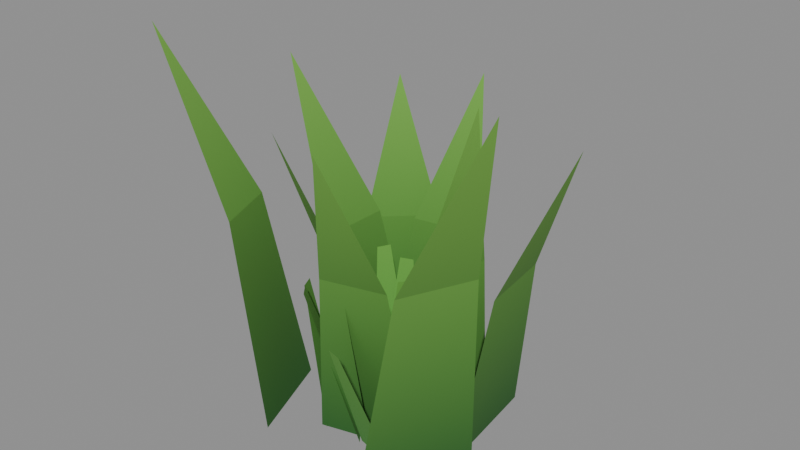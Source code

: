 # Source: herbe_02.blend  (saved by Blender 5.2.45; exported with 4.5.12 LTS)
import bpy
from mathutils import Matrix  # noqa: F401  (used for matrix-valued properties, if any)

bpy.ops.wm.read_factory_settings(use_empty=True)
scene = bpy.context.scene
scene.name = 'Scene'

# ---- materials (node trees are filled in below, after node groups)
mat_herbe_brin = bpy.data.materials.new('Herbe_brin')
mat_herbe_brin_002 = bpy.data.materials.new('Herbe_brin.002')

# ---- material node trees
mat_herbe_brin.use_nodes = True; mat_herbe_brin.node_tree.nodes.clear()
_N = mat_herbe_brin.node_tree.nodes; _L = mat_herbe_brin.node_tree.links
n0 = _N.new('ShaderNodeBsdfPrincipled'); n0.name = 'Principled BSDF'; n0.location = (-200, 100)
n0.inputs[2].default_value = 1.0
n0.inputs[10].default_value = 0.005
n1 = _N.new('ShaderNodeOutputMaterial'); n1.name = 'Material Output'; n1.location = (200, 100)
n2 = _N.new('ShaderNodeVertexColor'); n2.name = 'Color Attribute'; n2.location = (0, 0)
n2.layer_name = 'Col'
_L.new(n0.outputs[0], n1.inputs[0])
_L.new(n2.outputs[0], n0.inputs[0])
n1.is_active_output = True
mat_herbe_brin_002.use_nodes = True; mat_herbe_brin_002.node_tree.nodes.clear()
_N = mat_herbe_brin_002.node_tree.nodes; _L = mat_herbe_brin_002.node_tree.links
n0 = _N.new('ShaderNodeBsdfPrincipled'); n0.name = 'Principled BSDF'; n0.location = (-200, 100)
n0.inputs[2].default_value = 1.0
n0.inputs[10].default_value = 0.005
n1 = _N.new('ShaderNodeOutputMaterial'); n1.name = 'Material Output'; n1.location = (200, 100)
n2 = _N.new('ShaderNodeVertexColor'); n2.name = 'Color Attribute'; n2.location = (0, 0)
n2.layer_name = 'Col'
_L.new(n0.outputs[0], n1.inputs[0])
_L.new(n2.outputs[0], n0.inputs[0])
n1.is_active_output = True

# ---- meshes
me_herbe_01 = bpy.data.meshes.new('herbe_01')
me_herbe_01.from_pydata([(0.05137, -0.06254, 0.0), (0.08489, 0.04094, 0.0), (0.07026, -0.04865, 0.1939), (0.09204, 0.01861, 0.1939), (0.1112, -0.02474, 0.3525), (0.09463, -0.02185, 0.0), (0.08061, 0.09719, 0.0), (0.1155, 0.001726, 0.1695), (0.1064, 0.07911, 0.1695), (0.1647, 0.04675, 0.3081), (0.05178, 0.07337, 0.0), (-0.05522, 0.05232, 0.0), (0.02666, 0.1022, 0.1639), (-0.04288, 0.08849, 0.1639), (-0.02284, 0.1702, 0.2981), (-0.002888, 0.1126, 0.0), (-0.0859, 0.03634, 0.0), (-0.03528, 0.1187, 0.1582), (-0.08924, 0.06913, 0.1582), (-0.1035, 0.1388, 0.2877), (-0.01868, 0.06605, 0.0), (-0.02199, -0.04547, 0.0), (-0.05261, 0.04752, 0.1852), (-0.05477, -0.02497, 0.1852), (-0.1306, 0.01356, 0.3367), (-0.1092, 0.001218, 0.0), (-0.0736, -0.0958, 0.0), (-0.1356, -0.02772, 0.2069), (-0.1124, -0.09079, 0.2069), (-0.1992, -0.08683, 0.3761), (-0.0526, 0.01229, 0.0), (0.0358, -0.06732, 0.0), (-0.05229, -0.01848, 0.1683), (0.00517, -0.07023, 0.1683), (-0.05852, -0.08317, 0.306), (-0.03691, -0.05851, 0.0), (0.06026, -0.03274, 0.0), (-0.01317, -0.07938, 0.1795), (0.04999, -0.06263, 0.1795), (0.03392, -0.1295, 0.3263), (0.05678, -0.1138, 0.0), (0.1049, -0.008558, 0.0), (0.09802, -0.1104, 0.2153), (0.1293, -0.04198, 0.2153), (0.1893, -0.1108, 0.3915)], [], [(0, 1, 3), (0, 3, 2), (2, 3, 4), (5, 6, 8), (5, 8, 7), (7, 8, 9), (10, 11, 13), (10, 13, 12), (12, 13, 14), (15, 16, 18), (15, 18, 17), (17, 18, 19), (20, 21, 23), (20, 23, 22), (22, 23, 24), (25, 26, 28), (25, 28, 27), (27, 28, 29), (30, 31, 33), (30, 33, 32), (32, 33, 34), (35, 36, 38), (35, 38, 37), (37, 38, 39), (40, 41, 43), (40, 43, 42), (42, 43, 44)])
_ca = me_herbe_01.color_attributes.new('Col', 'FLOAT_COLOR', 'CORNER')
_ca.data.foreach_set('color', [0.025, 0.13, 0.02, 1.0, 0.025, 0.13, 0.02, 1.0, 0.1098, 0.2996, 0.04423, 1.0, 0.025, 0.13, 0.02, 1.0, 0.1098, 0.2996, 0.04423, 1.0, 0.1098, 0.2996, 0.04423, 1.0, 0.1098, 0.2996, 0.04423, 1.0, 0.1098, 0.2996, 0.04423, 1.0, 0.1792, 0.4384, 0.06406, 1.0, 0.025, 0.13, 0.02, 1.0, 0.025, 0.13, 0.02, 1.0, 0.09914, 0.2783, 0.04118, 1.0, 0.025, 0.13, 0.02, 1.0, 0.09914, 0.2783, 0.04118, 1.0, 0.09914, 0.2783, 0.04118, 1.0, 0.09914, 0.2783, 0.04118, 1.0, 0.09914, 0.2783, 0.04118, 1.0, 0.1598, 0.3996, 0.05851, 1.0, 0.025, 0.13, 0.02, 1.0, 0.025, 0.13, 0.02, 1.0, 0.09672, 0.2734, 0.04049, 1.0, 0.025, 0.13, 0.02, 1.0, 0.09672, 0.2734, 0.04049, 1.0, 0.09672, 0.2734, 0.04049, 1.0, 0.09672, 0.2734, 0.04049, 1.0, 0.09672, 0.2734, 0.04049, 1.0, 0.1554, 0.3908, 0.05726, 1.0, 0.025, 0.13, 0.02, 1.0, 0.025, 0.13, 0.02, 1.0, 0.09422, 0.2684, 0.03978, 1.0, 0.025, 0.13, 0.02, 1.0, 0.09422, 0.2684, 0.03978, 1.0, 0.09422, 0.2684, 0.03978, 1.0, 0.09422, 0.2684, 0.03978, 1.0, 0.09422, 0.2684, 0.03978, 1.0, 0.1509, 0.3817, 0.05596, 1.0, 0.025, 0.13, 0.02, 1.0, 0.025, 0.13, 0.02, 1.0, 0.106, 0.2921, 0.04315, 1.0, 0.025, 0.13, 0.02, 1.0, 0.106, 0.2921, 0.04315, 1.0, 0.106, 0.2921, 0.04315, 1.0, 0.106, 0.2921, 0.04315, 1.0, 0.106, 0.2921, 0.04315, 1.0, 0.1723, 0.4246, 0.06209, 1.0, 0.025, 0.13, 0.02, 1.0, 0.025, 0.13, 0.02, 1.0, 0.1155, 0.311, 0.04586, 1.0, 0.025, 0.13, 0.02, 1.0, 0.1155, 0.311, 0.04586, 1.0, 0.1155, 0.311, 0.04586, 1.0, 0.1155, 0.311, 0.04586, 1.0, 0.1155, 0.311, 0.04586, 1.0, 0.1895, 0.4591, 0.06701, 1.0, 0.025, 0.13, 0.02, 1.0, 0.025, 0.13, 0.02, 1.0, 0.09864, 0.2773, 0.04104, 1.0, 0.025, 0.13, 0.02, 1.0, 0.09864, 0.2773, 0.04104, 1.0, 0.09864, 0.2773, 0.04104, 1.0, 0.09864, 0.2773, 0.04104, 1.0, 0.09864, 0.2773, 0.04104, 1.0, 0.1589, 0.3978, 0.05825, 1.0, 0.025, 0.13, 0.02, 1.0, 0.025, 0.13, 0.02, 1.0, 0.1035, 0.287, 0.04243, 1.0, 0.025, 0.13, 0.02, 1.0, 0.1035, 0.287, 0.04243, 1.0, 0.1035, 0.287, 0.04243, 1.0, 0.1035, 0.287, 0.04243, 1.0, 0.1035, 0.287, 0.04243, 1.0, 0.1678, 0.4155, 0.06079, 1.0, 0.025, 0.13, 0.02, 1.0, 0.025, 0.13, 0.02, 1.0, 0.1192, 0.3184, 0.04691, 1.0, 0.025, 0.13, 0.02, 1.0, 0.1192, 0.3184, 0.04691, 1.0, 0.1192, 0.3184, 0.04691, 1.0, 0.1192, 0.3184, 0.04691, 1.0, 0.1192, 0.3184, 0.04691, 1.0, 0.1963, 0.4725, 0.06893, 1.0])
me_herbe_01.materials.append(mat_herbe_brin)
me_herbe_01.update()
me_herbe_02 = bpy.data.meshes.new('herbe_02')
me_herbe_02.from_pydata([(0.01037, -0.0206, 0.0), (0.02173, 0.01634, 0.0), (0.04498, -0.01709, 0.1197), (0.04838, -0.006009, 0.1197), (0.06689, 0.0213, 0.0), (0.02878, 0.04439, 0.0), (0.06822, 0.05358, 0.1237), (0.05679, 0.06051, 0.1237), (0.01726, -0.01426, 0.0), (0.009351, 0.03333, 0.0), (0.0581, 0.009646, 0.1657), (0.05572, 0.02392, 0.1657), (0.02527, 0.008751, 0.0), (-0.0149, 0.0332, 0.0), (0.03494, 0.05629, 0.1478), (0.02289, 0.06363, 0.1478), (0.0178, 0.0227, 0.0), (-0.02355, 0.007161, 0.0), (-0.005579, 0.04098, 0.1505), (-0.01798, 0.03631, 0.1505), (0.004946, 0.03393, 0.0), (-0.01633, -0.005389, 0.0), (-0.02801, 0.03397, 0.162), (-0.03439, 0.02217, 0.162), (-0.03775, 0.04643, 0.0), (-0.03639, 0.002244, 0.0), (-0.06967, 0.02997, 0.161), (-0.06927, 0.01671, 0.161), (-0.01518, 0.02728, 0.0), (-0.05236, -0.003139, 0.0), (-0.04168, 0.03312, 0.1287), (-0.05283, 0.02399, 0.1287), (-0.03441, 0.02902, 0.0), (-0.05831, -0.007614, 0.0), (-0.06814, 0.03275, 0.1423), (-0.07531, 0.02176, 0.1423), (-0.02842, 0.007061, 0.0), (-0.006407, -0.03307, 0.0), (-0.04552, -0.02059, 0.1226), (-0.03891, -0.03263, 0.1226), (-0.05163, -0.01347, 0.0), (-0.03128, -0.05826, 0.0), (-0.06547, -0.03867, 0.1437), (-0.05937, -0.05211, 0.1437), (-0.03367, -0.01562, 0.0), (0.006406, -0.02323, 0.0), (-0.02523, -0.04769, 0.1471), (-0.0132, -0.04997, 0.1471), (-0.02142, -0.01794, 0.0), (0.00937, -0.05617, 0.0), (-0.04853, -0.06183, 0.152), (-0.03929, -0.0733, 0.152), (0.008864, -0.05254, 0.0), (0.05715, -0.06543, 0.0), (0.01461, -0.09885, 0.1277), (0.02909, -0.1027, 0.1277), (0.03259, -0.06583, 0.0), (0.05728, -0.03248, 0.0), (0.06192, -0.06947, 0.1592), (0.06933, -0.05947, 0.1592), (0.004578, -0.02463, 0.0), (0.02862, 0.009776, 0.0), (0.02962, -0.02421, 0.1677), (0.03683, -0.01388, 0.1677)], [], [(0, 1, 3), (0, 3, 2), (4, 5, 7), (4, 7, 6), (8, 9, 11), (8, 11, 10), (12, 13, 15), (12, 15, 14), (16, 17, 19), (16, 19, 18), (20, 21, 23), (20, 23, 22), (24, 25, 27), (24, 27, 26), (28, 29, 31), (28, 31, 30), (32, 33, 35), (32, 35, 34), (36, 37, 39), (36, 39, 38), (40, 41, 43), (40, 43, 42), (44, 45, 47), (44, 47, 46), (48, 49, 51), (48, 51, 50), (52, 53, 55), (52, 55, 54), (56, 57, 59), (56, 59, 58), (60, 61, 63), (60, 63, 62)])
_ca = me_herbe_02.color_attributes.new('Col', 'FLOAT_COLOR', 'CORNER')
_ca.data.foreach_set('color', [0.085, 0.32, 0.055, 1.0, 0.085, 0.32, 0.055, 1.0, 0.1308, 0.3904, 0.05852, 1.0, 0.085, 0.32, 0.055, 1.0, 0.1308, 0.3904, 0.05852, 1.0, 0.1308, 0.3904, 0.05852, 1.0, 0.085, 0.32, 0.055, 1.0, 0.085, 0.32, 0.055, 1.0, 0.1323, 0.3928, 0.05864, 1.0, 0.085, 0.32, 0.055, 1.0, 0.1323, 0.3928, 0.05864, 1.0, 0.1323, 0.3928, 0.05864, 1.0, 0.085, 0.32, 0.055, 1.0, 0.085, 0.32, 0.055, 1.0, 0.1484, 0.4175, 0.05987, 1.0, 0.085, 0.32, 0.055, 1.0, 0.1484, 0.4175, 0.05987, 1.0, 0.1484, 0.4175, 0.05987, 1.0, 0.085, 0.32, 0.055, 1.0, 0.085, 0.32, 0.055, 1.0, 0.1415, 0.4069, 0.05935, 1.0, 0.085, 0.32, 0.055, 1.0, 0.1415, 0.4069, 0.05935, 1.0, 0.1415, 0.4069, 0.05935, 1.0, 0.085, 0.32, 0.055, 1.0, 0.085, 0.32, 0.055, 1.0, 0.1425, 0.4085, 0.05943, 1.0, 0.085, 0.32, 0.055, 1.0, 0.1425, 0.4085, 0.05943, 1.0, 0.1425, 0.4085, 0.05943, 1.0, 0.085, 0.32, 0.055, 1.0, 0.085, 0.32, 0.055, 1.0, 0.1469, 0.4153, 0.05976, 1.0, 0.085, 0.32, 0.055, 1.0, 0.1469, 0.4153, 0.05976, 1.0, 0.1469, 0.4153, 0.05976, 1.0, 0.085, 0.32, 0.055, 1.0, 0.085, 0.32, 0.055, 1.0, 0.1465, 0.4147, 0.05973, 1.0, 0.085, 0.32, 0.055, 1.0, 0.1465, 0.4147, 0.05973, 1.0, 0.1465, 0.4147, 0.05973, 1.0, 0.085, 0.32, 0.055, 1.0, 0.085, 0.32, 0.055, 1.0, 0.1342, 0.3957, 0.05878, 1.0, 0.085, 0.32, 0.055, 1.0, 0.1342, 0.3957, 0.05878, 1.0, 0.1342, 0.3957, 0.05878, 1.0, 0.085, 0.32, 0.055, 1.0, 0.085, 0.32, 0.055, 1.0, 0.1394, 0.4037, 0.05919, 1.0, 0.085, 0.32, 0.055, 1.0, 0.1394, 0.4037, 0.05919, 1.0, 0.1394, 0.4037, 0.05919, 1.0, 0.085, 0.32, 0.055, 1.0, 0.085, 0.32, 0.055, 1.0, 0.1319, 0.3921, 0.0586, 1.0, 0.085, 0.32, 0.055, 1.0, 0.1319, 0.3921, 0.0586, 1.0, 0.1319, 0.3921, 0.0586, 1.0, 0.085, 0.32, 0.055, 1.0, 0.085, 0.32, 0.055, 1.0, 0.14, 0.4045, 0.05923, 1.0, 0.085, 0.32, 0.055, 1.0, 0.14, 0.4045, 0.05923, 1.0, 0.14, 0.4045, 0.05923, 1.0, 0.085, 0.32, 0.055, 1.0, 0.085, 0.32, 0.055, 1.0, 0.1413, 0.4065, 0.05933, 1.0, 0.085, 0.32, 0.055, 1.0, 0.1413, 0.4065, 0.05933, 1.0, 0.1413, 0.4065, 0.05933, 1.0, 0.085, 0.32, 0.055, 1.0, 0.085, 0.32, 0.055, 1.0, 0.1431, 0.4094, 0.05947, 1.0, 0.085, 0.32, 0.055, 1.0, 0.1431, 0.4094, 0.05947, 1.0, 0.1431, 0.4094, 0.05947, 1.0, 0.085, 0.32, 0.055, 1.0, 0.085, 0.32, 0.055, 1.0, 0.1338, 0.3951, 0.05876, 1.0, 0.085, 0.32, 0.055, 1.0, 0.1338, 0.3951, 0.05876, 1.0, 0.1338, 0.3951, 0.05876, 1.0, 0.085, 0.32, 0.055, 1.0, 0.085, 0.32, 0.055, 1.0, 0.1459, 0.4136, 0.05968, 1.0, 0.085, 0.32, 0.055, 1.0, 0.1459, 0.4136, 0.05968, 1.0, 0.1459, 0.4136, 0.05968, 1.0, 0.085, 0.32, 0.055, 1.0, 0.085, 0.32, 0.055, 1.0, 0.1491, 0.4187, 0.05993, 1.0, 0.085, 0.32, 0.055, 1.0, 0.1491, 0.4187, 0.05993, 1.0, 0.1491, 0.4187, 0.05993, 1.0])
me_herbe_02.materials.append(mat_herbe_brin_002)
me_herbe_02.update()

# ---- objects
ob_herbe_01 = bpy.data.objects.new('herbe_01', me_herbe_01)
ob_herbe_02 = bpy.data.objects.new('herbe_02', me_herbe_02)

# ---- transforms, parenting, visibility, modifiers, constraints
ob_herbe_01.location = (0.0, 0.0, 0.0)
ob_herbe_02.location = (0.0, 0.0, 0.0)

# ---- collection membership
scene.collection.objects.link(ob_herbe_01)
scene.collection.objects.link(ob_herbe_02)

# ---- scene / render settings (as saved in the file)
scene.frame_start = 1; scene.frame_end = 250; scene.frame_set(1)
scene.render.engine = 'BLENDER_EEVEE_NEXT'
scene.render.bake_bias = 0.0
scene.render.bake_samples = 0
scene.render.compositor_device = 'GPU'
scene.eevee.use_volume_custom_range = False
scene.eevee.fast_gi_thickness_near = 0.1
scene.eevee.fast_gi_thickness_far = 0.0
scene.eevee.ray_tracing_options.screen_trace_thickness = 0.1
bpy.context.view_layer.update()

# ---- added for rendering (the .blend has no active camera and no usable light): camera, sun + grey world if the file has none
cam_auto = bpy.data.cameras.new('AutoCamera')
cam_auto.lens = 50.0
cam_auto.sensor_width = 36.0
cam_auto.clip_end = 1000.0
ob_auto_camera = bpy.data.objects.new('AutoCamera', cam_auto)
scene.collection.objects.link(ob_auto_camera)
ob_auto_camera.location = (0.575854, -0.676611, 0.66038)
ob_auto_camera.rotation_euler = (1.09748, -7.21219e-08, 0.694738)
scene.camera = ob_auto_camera
light_auto_sun = bpy.data.lights.new('AutoSun', 'SUN')
light_auto_sun.energy = 3.0
light_auto_sun.angle = 0.0523599
ob_auto_sun = bpy.data.objects.new('AutoSun', light_auto_sun)
scene.collection.objects.link(ob_auto_sun)
ob_auto_sun.rotation_euler = (0.872665, 0.174533, 0.523599)
if scene.world is None:
    world_auto = bpy.data.worlds.new('AutoWorld')
    world_auto.color = (0.3, 0.3, 0.3)
    scene.world = world_auto
bpy.context.view_layer.update()
